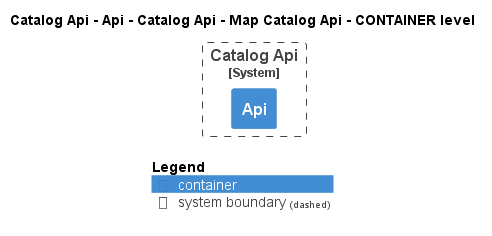

The diagram above was rendered by PlantUML. Its source (embedded in the PNG):
@startuml
!pragma layout smetana
!include ..\..\..\..\..\..\..\..\.c4s\C4_Container.puml

AddElementTag("state:new", $bgColor=green, $fontColor=#ffffff, $borderColor=green, $shadowing="False")
AddElementTag("state:changed", $bgColor=orange, $fontColor=#ffffff, $borderColor=orange, $shadowing="False")
AddElementTag("state:removed", $bgColor=red, $fontColor=#ffffff, $borderColor=red, $shadowing="False")

AddRelTag("state:new", $textColor=green, $lineColor=green)
AddRelTag("state:changed", $textColor=orange, $lineColor=orange)
AddRelTag("state:removed", $textColor=red, $lineColor=red)

SHOW_PERSON_PORTRAIT()
LAYOUT_TOP_DOWN()

skinparam linetype polyline

title Catalog Api - Api - Catalog Api - Map Catalog Api - CONTAINER level


System_Boundary(dotnet.eShop.Architecture.SoftwareSystems.CatalogApi, "Catalog Api") {
    Container(dotnet.eShop.Architecture.SoftwareSystems.CatalogApi.Containers.Api, "Api", "", "")
}



SHOW_LEGEND()
@enduml